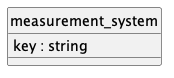

The diagram above was rendered by PlantUML. Its source (embedded in the PNG):
@startuml uml
skinparam monochrome true
skinparam linetype ortho
hide circle

entity measurement_system {
    key : string
}

@enduml